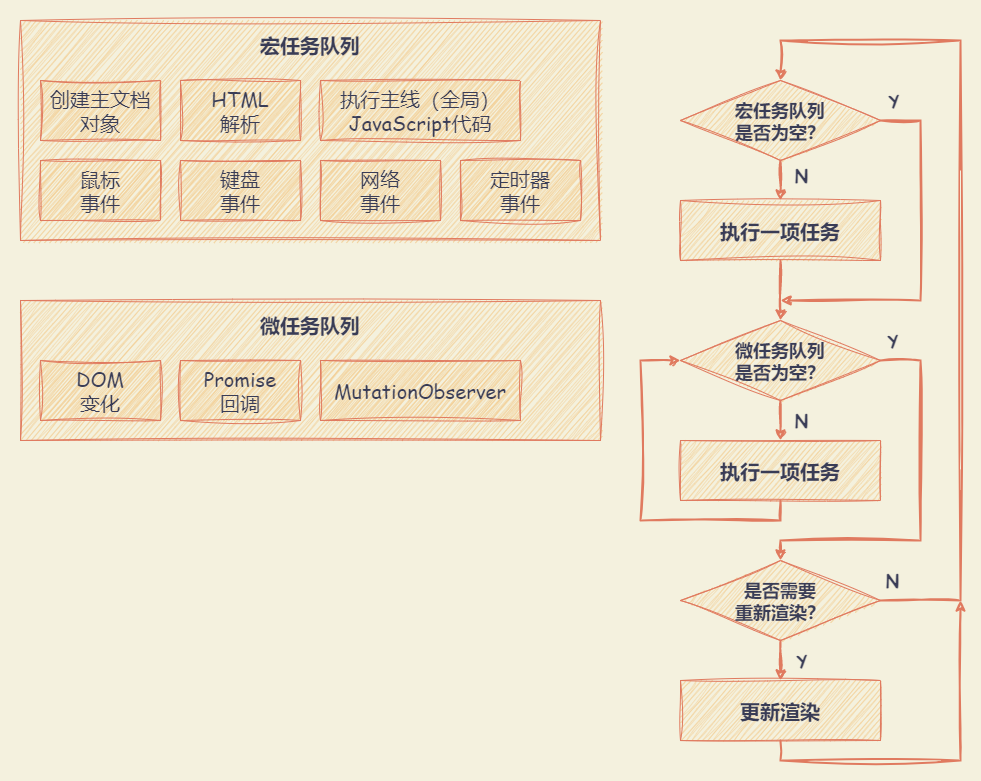

The diagram above was exported from draw.io. Its source (the exported page's mxGraphModel, read from the mxfile embedded in the PNG):
<mxGraphModel dx="2261" dy="836" grid="1" gridSize="10" guides="1" tooltips="1" connect="1" arrows="1" fold="1" page="1" pageScale="1" pageWidth="827" pageHeight="1169" background="#F4F1DE" math="0" shadow="0">
  <root>
    <mxCell id="0" />
    <mxCell id="1" parent="0" />
    <mxCell id="nED2WgWZ3Bf4wRizb4Rn-16" value="" style="rounded=0;whiteSpace=wrap;html=1;sketch=1;hachureGap=4;jiggle=2;curveFitting=1;fontFamily=Architects Daughter;fontSource=https%3A%2F%2Ffonts.googleapis.com%2Fcss%3Ffamily%3DArchitects%2BDaughter;fontSize=20;fillColor=none;strokeColor=none;" vertex="1" parent="1">
      <mxGeometry x="-40" y="40" width="980" height="780" as="geometry" />
    </mxCell>
    <mxCell id="vrAzkIIMXns8OhC9_Mob-1" value="宏任务队列" style="rounded=0;whiteSpace=wrap;html=1;strokeColor=#E07A5F;fontColor=#393C56;fillColor=#F2CC8F;labelBackgroundColor=none;sketch=1;curveFitting=1;jiggle=2;fontFamily=Comic Sans MS;fontStyle=1;fontSize=20;verticalAlign=top;spacing=8;" parent="1" vertex="1">
      <mxGeometry x="-20" y="60" width="580" height="220" as="geometry" />
    </mxCell>
    <mxCell id="vrAzkIIMXns8OhC9_Mob-2" value="微任务队列" style="rounded=0;whiteSpace=wrap;html=1;strokeColor=#E07A5F;fontColor=#393C56;fillColor=#F2CC8F;labelBackgroundColor=none;sketch=1;curveFitting=1;jiggle=2;fontFamily=Comic Sans MS;fontStyle=1;fontSize=20;verticalAlign=top;spacing=8;" parent="1" vertex="1">
      <mxGeometry x="-20" y="340" width="580" height="140" as="geometry" />
    </mxCell>
    <mxCell id="vrAzkIIMXns8OhC9_Mob-4" value="鼠标&lt;br&gt;事件" style="rounded=0;whiteSpace=wrap;html=1;sketch=1;hachureGap=4;jiggle=2;curveFitting=1;fontFamily=Comic Sans MS;fontSize=20;labelBackgroundColor=none;fillColor=#F2CC8F;strokeColor=#E07A5F;fontColor=#393C56;spacing=8;" parent="1" vertex="1">
      <mxGeometry y="200" width="120" height="60" as="geometry" />
    </mxCell>
    <mxCell id="vrAzkIIMXns8OhC9_Mob-5" value="键盘&lt;br&gt;事件" style="rounded=0;whiteSpace=wrap;html=1;sketch=1;hachureGap=4;jiggle=2;curveFitting=1;fontFamily=Comic Sans MS;fontSize=20;labelBackgroundColor=none;fillColor=#F2CC8F;strokeColor=#E07A5F;fontColor=#393C56;spacing=8;" parent="1" vertex="1">
      <mxGeometry x="140" y="200" width="120" height="60" as="geometry" />
    </mxCell>
    <mxCell id="vrAzkIIMXns8OhC9_Mob-6" value="网络&lt;br&gt;事件" style="rounded=0;whiteSpace=wrap;html=1;sketch=1;hachureGap=4;jiggle=2;curveFitting=1;fontFamily=Comic Sans MS;fontSize=20;labelBackgroundColor=none;fillColor=#F2CC8F;strokeColor=#E07A5F;fontColor=#393C56;spacing=8;" parent="1" vertex="1">
      <mxGeometry x="280" y="200" width="120" height="60" as="geometry" />
    </mxCell>
    <mxCell id="vrAzkIIMXns8OhC9_Mob-7" value="HTML&lt;br&gt;解析" style="rounded=0;whiteSpace=wrap;html=1;sketch=1;hachureGap=4;jiggle=2;curveFitting=1;fontFamily=Comic Sans MS;fontSize=20;labelBackgroundColor=none;fillColor=#F2CC8F;strokeColor=#E07A5F;fontColor=#393C56;spacing=8;" parent="1" vertex="1">
      <mxGeometry x="140" y="120" width="120" height="60" as="geometry" />
    </mxCell>
    <mxCell id="vrAzkIIMXns8OhC9_Mob-8" value="DOM&lt;br&gt;变化" style="rounded=0;whiteSpace=wrap;html=1;sketch=1;hachureGap=4;jiggle=2;curveFitting=1;fontFamily=Comic Sans MS;fontSize=20;labelBackgroundColor=none;fillColor=#F2CC8F;strokeColor=#E07A5F;fontColor=#393C56;spacing=8;" parent="1" vertex="1">
      <mxGeometry y="400" width="120" height="60" as="geometry" />
    </mxCell>
    <mxCell id="vrAzkIIMXns8OhC9_Mob-9" value="Promise&lt;br&gt;回调" style="rounded=0;whiteSpace=wrap;html=1;sketch=1;hachureGap=4;jiggle=2;curveFitting=1;fontFamily=Comic Sans MS;fontSize=20;labelBackgroundColor=none;fillColor=#F2CC8F;strokeColor=#E07A5F;fontColor=#393C56;spacing=8;" parent="1" vertex="1">
      <mxGeometry x="140" y="400" width="120" height="60" as="geometry" />
    </mxCell>
    <mxCell id="vrAzkIIMXns8OhC9_Mob-25" style="edgeStyle=orthogonalEdgeStyle;rounded=0;sketch=1;hachureGap=4;jiggle=2;curveFitting=1;orthogonalLoop=1;jettySize=auto;html=1;exitX=0.5;exitY=1;exitDx=0;exitDy=0;entryX=0.5;entryY=0;entryDx=0;entryDy=0;strokeColor=#E07A5F;fontFamily=Architects Daughter;fontSource=https%3A%2F%2Ffonts.googleapis.com%2Fcss%3Ffamily%3DArchitects%2BDaughter;fontSize=16;fontColor=#393C56;fillColor=#F2CC8F;strokeWidth=2;" parent="1" source="vrAzkIIMXns8OhC9_Mob-17" target="vrAzkIIMXns8OhC9_Mob-20" edge="1">
      <mxGeometry relative="1" as="geometry">
        <Array as="points">
          <mxPoint x="740" y="230" />
          <mxPoint x="740" y="230" />
        </Array>
      </mxGeometry>
    </mxCell>
    <mxCell id="vrAzkIIMXns8OhC9_Mob-40" value="N" style="edgeLabel;html=1;align=center;verticalAlign=middle;resizable=0;points=[];fontSize=20;fontFamily=Architects Daughter;fontColor=#393C56;labelBackgroundColor=none;fontStyle=1;rounded=0;" parent="vrAzkIIMXns8OhC9_Mob-25" vertex="1" connectable="0">
      <mxGeometry x="-0.2709" y="1" relative="1" as="geometry">
        <mxPoint x="19" as="offset" />
      </mxGeometry>
    </mxCell>
    <mxCell id="vrAzkIIMXns8OhC9_Mob-38" style="edgeStyle=orthogonalEdgeStyle;rounded=0;sketch=1;hachureGap=4;jiggle=2;curveFitting=1;orthogonalLoop=1;jettySize=auto;html=1;exitX=1;exitY=0.5;exitDx=0;exitDy=0;strokeColor=#E07A5F;fontFamily=Architects Daughter;fontSource=https%3A%2F%2Ffonts.googleapis.com%2Fcss%3Ffamily%3DArchitects%2BDaughter;fontSize=16;fontColor=#393C56;fillColor=#F2CC8F;strokeWidth=2;" parent="1" source="vrAzkIIMXns8OhC9_Mob-17" edge="1">
      <mxGeometry relative="1" as="geometry">
        <mxPoint x="740.0000000000002" y="340" as="targetPoint" />
        <Array as="points">
          <mxPoint x="880" y="160" />
          <mxPoint x="880" y="340" />
        </Array>
      </mxGeometry>
    </mxCell>
    <mxCell id="vrAzkIIMXns8OhC9_Mob-39" value="Y" style="edgeLabel;html=1;align=center;verticalAlign=middle;resizable=0;points=[];fontSize=20;fontFamily=Architects Daughter;fontColor=#393C56;labelBackgroundColor=none;fontStyle=1;rounded=0;" parent="vrAzkIIMXns8OhC9_Mob-38" vertex="1" connectable="0">
      <mxGeometry x="-0.9344" relative="1" as="geometry">
        <mxPoint y="-20" as="offset" />
      </mxGeometry>
    </mxCell>
    <mxCell id="vrAzkIIMXns8OhC9_Mob-17" value="宏任务队列&lt;br style=&quot;font-size: 18px;&quot;&gt;是否为空？" style="rhombus;whiteSpace=wrap;html=1;sketch=1;hachureGap=4;jiggle=2;curveFitting=1;strokeColor=#E07A5F;fontFamily=Comic Sans MS;fontSize=18;fontColor=#393C56;fillColor=#F2CC8F;fontStyle=1;align=center;rounded=0;" parent="1" vertex="1">
      <mxGeometry x="640" y="120" width="200" height="80" as="geometry" />
    </mxCell>
    <mxCell id="vrAzkIIMXns8OhC9_Mob-27" style="edgeStyle=orthogonalEdgeStyle;rounded=0;sketch=1;hachureGap=4;jiggle=2;curveFitting=1;orthogonalLoop=1;jettySize=auto;html=1;exitX=0.5;exitY=1;exitDx=0;exitDy=0;entryX=0.5;entryY=0;entryDx=0;entryDy=0;strokeColor=#E07A5F;fontFamily=Architects Daughter;fontSource=https%3A%2F%2Ffonts.googleapis.com%2Fcss%3Ffamily%3DArchitects%2BDaughter;fontSize=16;fontColor=#393C56;fillColor=#F2CC8F;strokeWidth=2;" parent="1" source="vrAzkIIMXns8OhC9_Mob-19" target="vrAzkIIMXns8OhC9_Mob-22" edge="1">
      <mxGeometry relative="1" as="geometry" />
    </mxCell>
    <mxCell id="vrAzkIIMXns8OhC9_Mob-35" value="N" style="edgeLabel;html=1;align=center;verticalAlign=middle;resizable=0;points=[];fontSize=20;fontFamily=Architects Daughter;fontColor=#393C56;labelBackgroundColor=none;fontStyle=1;rounded=0;" parent="vrAzkIIMXns8OhC9_Mob-27" vertex="1" connectable="0">
      <mxGeometry x="-0.7" y="-1" relative="1" as="geometry">
        <mxPoint x="21" y="14" as="offset" />
      </mxGeometry>
    </mxCell>
    <mxCell id="vrAzkIIMXns8OhC9_Mob-36" style="edgeStyle=orthogonalEdgeStyle;rounded=0;sketch=1;hachureGap=4;jiggle=2;curveFitting=1;orthogonalLoop=1;jettySize=auto;html=1;exitX=1;exitY=0.5;exitDx=0;exitDy=0;entryX=0.5;entryY=0;entryDx=0;entryDy=0;strokeColor=#E07A5F;fontFamily=Architects Daughter;fontSource=https%3A%2F%2Ffonts.googleapis.com%2Fcss%3Ffamily%3DArchitects%2BDaughter;fontSize=16;fontColor=#393C56;fillColor=#F2CC8F;strokeWidth=2;" parent="1" source="vrAzkIIMXns8OhC9_Mob-19" target="vrAzkIIMXns8OhC9_Mob-23" edge="1">
      <mxGeometry relative="1" as="geometry">
        <Array as="points">
          <mxPoint x="880" y="400" />
          <mxPoint x="880" y="580" />
          <mxPoint x="740" y="580" />
        </Array>
      </mxGeometry>
    </mxCell>
    <mxCell id="vrAzkIIMXns8OhC9_Mob-37" value="Y" style="edgeLabel;html=1;align=center;verticalAlign=middle;resizable=0;points=[];fontSize=20;fontFamily=Architects Daughter;fontColor=#393C56;labelBackgroundColor=none;fontStyle=1;rounded=0;" parent="vrAzkIIMXns8OhC9_Mob-36" vertex="1" connectable="0">
      <mxGeometry x="-0.8235" relative="1" as="geometry">
        <mxPoint x="-23" y="-20" as="offset" />
      </mxGeometry>
    </mxCell>
    <mxCell id="vrAzkIIMXns8OhC9_Mob-19" value="微任务队列&lt;br style=&quot;font-size: 18px;&quot;&gt;是否为空？" style="rhombus;whiteSpace=wrap;html=1;sketch=1;hachureGap=4;jiggle=2;curveFitting=1;strokeColor=#E07A5F;fontFamily=Comic Sans MS;fontSize=18;fontColor=#393C56;fillColor=#F2CC8F;fontStyle=1;align=center;rounded=0;" parent="1" vertex="1">
      <mxGeometry x="640" y="360" width="200" height="80" as="geometry" />
    </mxCell>
    <mxCell id="vrAzkIIMXns8OhC9_Mob-26" style="edgeStyle=orthogonalEdgeStyle;rounded=0;sketch=1;hachureGap=4;jiggle=2;curveFitting=1;orthogonalLoop=1;jettySize=auto;html=1;exitX=0.5;exitY=1;exitDx=0;exitDy=0;entryX=0.5;entryY=0;entryDx=0;entryDy=0;strokeColor=#E07A5F;fontFamily=Architects Daughter;fontSource=https%3A%2F%2Ffonts.googleapis.com%2Fcss%3Ffamily%3DArchitects%2BDaughter;fontSize=16;fontColor=#393C56;fillColor=#F2CC8F;strokeWidth=2;" parent="1" source="vrAzkIIMXns8OhC9_Mob-20" target="vrAzkIIMXns8OhC9_Mob-19" edge="1">
      <mxGeometry relative="1" as="geometry" />
    </mxCell>
    <mxCell id="vrAzkIIMXns8OhC9_Mob-20" value="执行一项任务" style="rounded=0;whiteSpace=wrap;html=1;sketch=1;hachureGap=4;jiggle=2;curveFitting=1;strokeColor=#E07A5F;fontFamily=Comic Sans MS;fontSize=20;fontColor=#393C56;fillColor=#F2CC8F;fontStyle=1" parent="1" vertex="1">
      <mxGeometry x="640" y="240" width="200" height="60" as="geometry" />
    </mxCell>
    <mxCell id="vrAzkIIMXns8OhC9_Mob-34" style="edgeStyle=orthogonalEdgeStyle;rounded=0;sketch=1;hachureGap=4;jiggle=2;curveFitting=1;orthogonalLoop=1;jettySize=auto;html=1;exitX=0.5;exitY=1;exitDx=0;exitDy=0;entryX=0;entryY=0.5;entryDx=0;entryDy=0;strokeColor=#E07A5F;fontFamily=Architects Daughter;fontSource=https%3A%2F%2Ffonts.googleapis.com%2Fcss%3Ffamily%3DArchitects%2BDaughter;fontSize=16;fontColor=#393C56;fillColor=#F2CC8F;strokeWidth=2;" parent="1" source="vrAzkIIMXns8OhC9_Mob-22" target="vrAzkIIMXns8OhC9_Mob-19" edge="1">
      <mxGeometry relative="1" as="geometry">
        <Array as="points">
          <mxPoint x="740" y="560" />
          <mxPoint x="600" y="560" />
          <mxPoint x="600" y="400" />
        </Array>
      </mxGeometry>
    </mxCell>
    <mxCell id="vrAzkIIMXns8OhC9_Mob-22" value="执行一项任务" style="rounded=0;whiteSpace=wrap;html=1;sketch=1;hachureGap=4;jiggle=2;curveFitting=1;strokeColor=#E07A5F;fontFamily=Comic Sans MS;fontSize=20;fontColor=#393C56;fillColor=#F2CC8F;fontStyle=1" parent="1" vertex="1">
      <mxGeometry x="640" y="480" width="200" height="60" as="geometry" />
    </mxCell>
    <mxCell id="vrAzkIIMXns8OhC9_Mob-28" style="edgeStyle=orthogonalEdgeStyle;rounded=0;sketch=1;hachureGap=4;jiggle=2;curveFitting=1;orthogonalLoop=1;jettySize=auto;html=1;exitX=0.5;exitY=1;exitDx=0;exitDy=0;entryX=0.5;entryY=0;entryDx=0;entryDy=0;strokeColor=#E07A5F;fontFamily=Architects Daughter;fontSource=https%3A%2F%2Ffonts.googleapis.com%2Fcss%3Ffamily%3DArchitects%2BDaughter;fontSize=16;fontColor=#393C56;fillColor=#F2CC8F;strokeWidth=2;" parent="1" source="vrAzkIIMXns8OhC9_Mob-23" target="vrAzkIIMXns8OhC9_Mob-24" edge="1">
      <mxGeometry relative="1" as="geometry" />
    </mxCell>
    <mxCell id="vrAzkIIMXns8OhC9_Mob-32" value="Y" style="edgeLabel;html=1;align=center;verticalAlign=middle;resizable=0;points=[];fontSize=20;fontFamily=Architects Daughter;fontColor=#393C56;labelBackgroundColor=none;fontStyle=1;rounded=0;" parent="vrAzkIIMXns8OhC9_Mob-28" vertex="1" connectable="0">
      <mxGeometry x="-0.75" y="-1" relative="1" as="geometry">
        <mxPoint x="21" y="15" as="offset" />
      </mxGeometry>
    </mxCell>
    <mxCell id="vrAzkIIMXns8OhC9_Mob-29" style="edgeStyle=orthogonalEdgeStyle;rounded=0;sketch=1;hachureGap=4;jiggle=2;curveFitting=1;orthogonalLoop=1;jettySize=auto;html=1;exitX=1;exitY=0.5;exitDx=0;exitDy=0;entryX=0.5;entryY=0;entryDx=0;entryDy=0;strokeColor=#E07A5F;fontFamily=Architects Daughter;fontSource=https%3A%2F%2Ffonts.googleapis.com%2Fcss%3Ffamily%3DArchitects%2BDaughter;fontSize=16;fontColor=#393C56;fillColor=#F2CC8F;strokeWidth=2;" parent="1" source="vrAzkIIMXns8OhC9_Mob-23" target="vrAzkIIMXns8OhC9_Mob-17" edge="1">
      <mxGeometry relative="1" as="geometry">
        <Array as="points">
          <mxPoint x="920" y="640" />
          <mxPoint x="920" y="80" />
          <mxPoint x="740" y="80" />
        </Array>
      </mxGeometry>
    </mxCell>
    <mxCell id="vrAzkIIMXns8OhC9_Mob-33" value="N" style="edgeLabel;html=1;align=center;verticalAlign=middle;resizable=0;points=[];fontSize=20;fontFamily=Architects Daughter;fontColor=#393C56;labelBackgroundColor=none;fontStyle=1;rounded=0;" parent="vrAzkIIMXns8OhC9_Mob-29" vertex="1" connectable="0">
      <mxGeometry x="-0.9838" y="1" relative="1" as="geometry">
        <mxPoint x="4" y="-19" as="offset" />
      </mxGeometry>
    </mxCell>
    <mxCell id="vrAzkIIMXns8OhC9_Mob-23" value="是否需要&lt;br&gt;重新渲染？" style="rhombus;whiteSpace=wrap;html=1;sketch=1;hachureGap=4;jiggle=2;curveFitting=1;strokeColor=#E07A5F;fontFamily=Comic Sans MS;fontSize=18;fontColor=#393C56;fillColor=#F2CC8F;fontStyle=1;align=center;rounded=0;" parent="1" vertex="1">
      <mxGeometry x="640" y="600" width="200" height="80" as="geometry" />
    </mxCell>
    <mxCell id="vrAzkIIMXns8OhC9_Mob-30" style="edgeStyle=orthogonalEdgeStyle;sketch=1;hachureGap=4;jiggle=2;curveFitting=1;orthogonalLoop=1;jettySize=auto;html=1;exitX=0.5;exitY=1;exitDx=0;exitDy=0;strokeColor=#E07A5F;fontFamily=Architects Daughter;fontSource=https%3A%2F%2Ffonts.googleapis.com%2Fcss%3Ffamily%3DArchitects%2BDaughter;fontSize=16;fontColor=#393C56;fillColor=#F2CC8F;rounded=0;strokeWidth=2;" parent="1" source="vrAzkIIMXns8OhC9_Mob-24" edge="1">
      <mxGeometry relative="1" as="geometry">
        <mxPoint x="920" y="640" as="targetPoint" />
        <Array as="points">
          <mxPoint x="740" y="800" />
          <mxPoint x="920" y="800" />
          <mxPoint x="920" y="640" />
        </Array>
      </mxGeometry>
    </mxCell>
    <mxCell id="vrAzkIIMXns8OhC9_Mob-24" value="更新渲染" style="rounded=0;whiteSpace=wrap;html=1;sketch=1;hachureGap=4;jiggle=2;curveFitting=1;strokeColor=#E07A5F;fontFamily=Comic Sans MS;fontSize=20;fontColor=#393C56;fillColor=#F2CC8F;fontStyle=1" parent="1" vertex="1">
      <mxGeometry x="640" y="720" width="200" height="60" as="geometry" />
    </mxCell>
    <mxCell id="nED2WgWZ3Bf4wRizb4Rn-9" value="执行主线（全局）JavaScript代码" style="rounded=0;whiteSpace=wrap;html=1;sketch=1;hachureGap=4;jiggle=2;curveFitting=1;fontFamily=Comic Sans MS;fontSize=20;labelBackgroundColor=none;fillColor=#F2CC8F;strokeColor=#E07A5F;fontColor=#393C56;spacing=8;" vertex="1" parent="1">
      <mxGeometry x="280" y="120" width="200" height="60" as="geometry" />
    </mxCell>
    <mxCell id="nED2WgWZ3Bf4wRizb4Rn-10" value="创建主文档对象" style="rounded=0;whiteSpace=wrap;html=1;sketch=1;hachureGap=4;jiggle=2;curveFitting=1;fontFamily=Comic Sans MS;fontSize=20;labelBackgroundColor=none;fillColor=#F2CC8F;strokeColor=#E07A5F;fontColor=#393C56;spacing=8;" vertex="1" parent="1">
      <mxGeometry y="120" width="120" height="60" as="geometry" />
    </mxCell>
    <mxCell id="nED2WgWZ3Bf4wRizb4Rn-12" value="定时器&lt;br&gt;事件" style="rounded=0;whiteSpace=wrap;html=1;sketch=1;hachureGap=4;jiggle=2;curveFitting=1;fontFamily=Comic Sans MS;fontSize=20;labelBackgroundColor=none;fillColor=#F2CC8F;strokeColor=#E07A5F;fontColor=#393C56;spacing=8;" vertex="1" parent="1">
      <mxGeometry x="420" y="200" width="120" height="60" as="geometry" />
    </mxCell>
    <mxCell id="nED2WgWZ3Bf4wRizb4Rn-14" value="MutationObserver" style="rounded=0;whiteSpace=wrap;html=1;sketch=1;hachureGap=4;jiggle=2;curveFitting=1;fontFamily=Comic Sans MS;fontSize=20;labelBackgroundColor=none;fillColor=#F2CC8F;strokeColor=#E07A5F;fontColor=#393C56;spacing=8;" vertex="1" parent="1">
      <mxGeometry x="280" y="400" width="200" height="60" as="geometry" />
    </mxCell>
  </root>
</mxGraphModel>